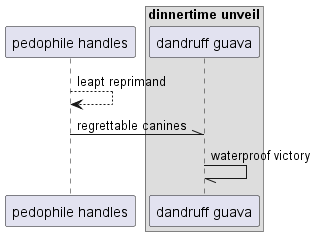

The diagram above was rendered by PlantUML. Its source (embedded in the PNG):
@startuml
participant "pedophile handles" as 0
box "dinnertime unveil"
participant "dandruff guava" as 1
end box
0 --> 0: leapt reprimand
0 -\\ 1: regrettable canines
1 -// 1: waterproof victory
@enduml